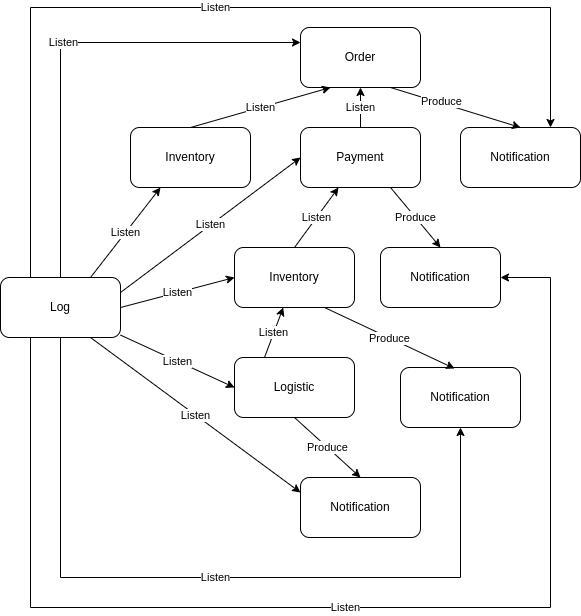

The diagram above was exported from draw.io. Its source (the exported page's mxGraphModel, read from the mxfile embedded in the PNG):
<mxGraphModel dx="1364" dy="807" grid="1" gridSize="10" guides="1" tooltips="1" connect="1" arrows="1" fold="1" page="1" pageScale="1" pageWidth="827" pageHeight="1169" math="0" shadow="0">
  <root>
    <mxCell id="0" />
    <mxCell id="1" parent="0" />
    <mxCell id="wBd6b87nuQ17_1TrQgl2-11" value="Order" style="rounded=1;whiteSpace=wrap;html=1;" parent="1" vertex="1">
      <mxGeometry x="480" y="70" width="120" height="60" as="geometry" />
    </mxCell>
    <mxCell id="wBd6b87nuQ17_1TrQgl2-12" value="Payment" style="rounded=1;whiteSpace=wrap;html=1;" parent="1" vertex="1">
      <mxGeometry x="480" y="170" width="120" height="60" as="geometry" />
    </mxCell>
    <mxCell id="wBd6b87nuQ17_1TrQgl2-13" value="Inventory" style="rounded=1;whiteSpace=wrap;html=1;" parent="1" vertex="1">
      <mxGeometry x="310" y="170" width="120" height="60" as="geometry" />
    </mxCell>
    <mxCell id="wBd6b87nuQ17_1TrQgl2-14" value="Log" style="rounded=1;whiteSpace=wrap;html=1;" parent="1" vertex="1">
      <mxGeometry x="180" y="320" width="120" height="60" as="geometry" />
    </mxCell>
    <mxCell id="wBd6b87nuQ17_1TrQgl2-15" value="Notification" style="rounded=1;whiteSpace=wrap;html=1;" parent="1" vertex="1">
      <mxGeometry x="640" y="170" width="120" height="60" as="geometry" />
    </mxCell>
    <mxCell id="wBd6b87nuQ17_1TrQgl2-16" value="Inventory" style="rounded=1;whiteSpace=wrap;html=1;" parent="1" vertex="1">
      <mxGeometry x="414" y="290" width="120" height="60" as="geometry" />
    </mxCell>
    <mxCell id="wBd6b87nuQ17_1TrQgl2-17" value="Notification" style="rounded=1;whiteSpace=wrap;html=1;" parent="1" vertex="1">
      <mxGeometry x="560" y="290" width="120" height="60" as="geometry" />
    </mxCell>
    <mxCell id="wBd6b87nuQ17_1TrQgl2-19" value="Logistic" style="rounded=1;whiteSpace=wrap;html=1;" parent="1" vertex="1">
      <mxGeometry x="414" y="400" width="120" height="60" as="geometry" />
    </mxCell>
    <mxCell id="wBd6b87nuQ17_1TrQgl2-20" value="Notification" style="rounded=1;whiteSpace=wrap;html=1;" parent="1" vertex="1">
      <mxGeometry x="580" y="410" width="120" height="60" as="geometry" />
    </mxCell>
    <mxCell id="wBd6b87nuQ17_1TrQgl2-21" value="Notification" style="rounded=1;whiteSpace=wrap;html=1;" parent="1" vertex="1">
      <mxGeometry x="480" y="520" width="120" height="60" as="geometry" />
    </mxCell>
    <mxCell id="wBd6b87nuQ17_1TrQgl2-22" value="Listen" style="endArrow=classic;html=1;rounded=0;entryX=0.5;entryY=1;entryDx=0;entryDy=0;" parent="1" source="wBd6b87nuQ17_1TrQgl2-12" target="wBd6b87nuQ17_1TrQgl2-11" edge="1">
      <mxGeometry width="50" height="50" relative="1" as="geometry">
        <mxPoint x="440" y="380" as="sourcePoint" />
        <mxPoint x="390" y="430" as="targetPoint" />
      </mxGeometry>
    </mxCell>
    <mxCell id="wBd6b87nuQ17_1TrQgl2-23" value="" style="endArrow=classic;html=1;rounded=0;exitX=0.75;exitY=1;exitDx=0;exitDy=0;entryX=0.5;entryY=0;entryDx=0;entryDy=0;" parent="1" source="wBd6b87nuQ17_1TrQgl2-11" target="wBd6b87nuQ17_1TrQgl2-15" edge="1">
      <mxGeometry width="50" height="50" relative="1" as="geometry">
        <mxPoint x="550" y="140" as="sourcePoint" />
        <mxPoint x="550" y="180" as="targetPoint" />
      </mxGeometry>
    </mxCell>
    <mxCell id="zoMTYNX8lpjP3pUCdET8-1" value="Produce" style="edgeLabel;html=1;align=center;verticalAlign=middle;resizable=0;points=[];" parent="wBd6b87nuQ17_1TrQgl2-23" connectable="0" vertex="1">
      <mxGeometry x="-0.3395" relative="1" as="geometry">
        <mxPoint x="7" as="offset" />
      </mxGeometry>
    </mxCell>
    <mxCell id="wBd6b87nuQ17_1TrQgl2-24" value="Listen" style="endArrow=classic;html=1;rounded=0;exitX=0.5;exitY=0;exitDx=0;exitDy=0;entryX=0.25;entryY=1;entryDx=0;entryDy=0;" parent="1" source="wBd6b87nuQ17_1TrQgl2-13" target="wBd6b87nuQ17_1TrQgl2-11" edge="1">
      <mxGeometry width="50" height="50" relative="1" as="geometry">
        <mxPoint x="440" y="380" as="sourcePoint" />
        <mxPoint x="390" y="430" as="targetPoint" />
      </mxGeometry>
    </mxCell>
    <mxCell id="wBd6b87nuQ17_1TrQgl2-26" value="Produce" style="endArrow=classic;html=1;rounded=0;exitX=0.75;exitY=1;exitDx=0;exitDy=0;entryX=0.5;entryY=0;entryDx=0;entryDy=0;" parent="1" source="wBd6b87nuQ17_1TrQgl2-12" target="wBd6b87nuQ17_1TrQgl2-17" edge="1">
      <mxGeometry width="50" height="50" relative="1" as="geometry">
        <mxPoint x="390" y="430" as="sourcePoint" />
        <mxPoint x="440" y="380" as="targetPoint" />
      </mxGeometry>
    </mxCell>
    <mxCell id="wBd6b87nuQ17_1TrQgl2-28" value="Produce" style="endArrow=classic;html=1;rounded=0;exitX=0.75;exitY=1;exitDx=0;exitDy=0;entryX=0.45;entryY=0.017;entryDx=0;entryDy=0;entryPerimeter=0;" parent="1" source="wBd6b87nuQ17_1TrQgl2-16" target="wBd6b87nuQ17_1TrQgl2-20" edge="1">
      <mxGeometry width="50" height="50" relative="1" as="geometry">
        <mxPoint x="390" y="430" as="sourcePoint" />
        <mxPoint x="440" y="380" as="targetPoint" />
      </mxGeometry>
    </mxCell>
    <mxCell id="wBd6b87nuQ17_1TrQgl2-29" value="Produce" style="endArrow=classic;html=1;rounded=0;exitX=0.5;exitY=1;exitDx=0;exitDy=0;entryX=0.5;entryY=0;entryDx=0;entryDy=0;" parent="1" source="wBd6b87nuQ17_1TrQgl2-19" target="wBd6b87nuQ17_1TrQgl2-21" edge="1">
      <mxGeometry width="50" height="50" relative="1" as="geometry">
        <mxPoint x="390" y="430" as="sourcePoint" />
        <mxPoint x="440" y="380" as="targetPoint" />
      </mxGeometry>
    </mxCell>
    <mxCell id="JrBU9fWBiBROGboVLpX9-1" value="Listen" style="endArrow=classic;html=1;rounded=0;exitX=0.5;exitY=0;exitDx=0;exitDy=0;" edge="1" parent="1" source="wBd6b87nuQ17_1TrQgl2-16" target="wBd6b87nuQ17_1TrQgl2-12">
      <mxGeometry width="50" height="50" relative="1" as="geometry">
        <mxPoint x="390" y="440" as="sourcePoint" />
        <mxPoint x="440" y="390" as="targetPoint" />
      </mxGeometry>
    </mxCell>
    <mxCell id="JrBU9fWBiBROGboVLpX9-4" value="Listen" style="endArrow=classic;html=1;rounded=0;exitX=0.25;exitY=0;exitDx=0;exitDy=0;" edge="1" parent="1" source="wBd6b87nuQ17_1TrQgl2-19" target="wBd6b87nuQ17_1TrQgl2-16">
      <mxGeometry width="50" height="50" relative="1" as="geometry">
        <mxPoint x="620" y="460" as="sourcePoint" />
        <mxPoint x="670" y="410" as="targetPoint" />
      </mxGeometry>
    </mxCell>
    <mxCell id="JrBU9fWBiBROGboVLpX9-5" value="Listen" style="endArrow=classic;html=1;rounded=0;exitX=0.5;exitY=0;exitDx=0;exitDy=0;entryX=0;entryY=0.25;entryDx=0;entryDy=0;" edge="1" parent="1" source="wBd6b87nuQ17_1TrQgl2-14" target="wBd6b87nuQ17_1TrQgl2-11">
      <mxGeometry width="50" height="50" relative="1" as="geometry">
        <mxPoint x="620" y="460" as="sourcePoint" />
        <mxPoint x="670" y="410" as="targetPoint" />
        <Array as="points">
          <mxPoint x="240" y="85" />
        </Array>
      </mxGeometry>
    </mxCell>
    <mxCell id="JrBU9fWBiBROGboVLpX9-6" value="Listen" style="endArrow=classic;html=1;rounded=0;exitX=0.75;exitY=0;exitDx=0;exitDy=0;entryX=0.25;entryY=1;entryDx=0;entryDy=0;" edge="1" parent="1" source="wBd6b87nuQ17_1TrQgl2-14" target="wBd6b87nuQ17_1TrQgl2-13">
      <mxGeometry width="50" height="50" relative="1" as="geometry">
        <mxPoint x="620" y="460" as="sourcePoint" />
        <mxPoint x="670" y="410" as="targetPoint" />
      </mxGeometry>
    </mxCell>
    <mxCell id="JrBU9fWBiBROGboVLpX9-7" value="Listen" style="endArrow=classic;html=1;rounded=0;exitX=1;exitY=0.25;exitDx=0;exitDy=0;entryX=0;entryY=0.5;entryDx=0;entryDy=0;" edge="1" parent="1" source="wBd6b87nuQ17_1TrQgl2-14" target="wBd6b87nuQ17_1TrQgl2-12">
      <mxGeometry width="50" height="50" relative="1" as="geometry">
        <mxPoint x="620" y="460" as="sourcePoint" />
        <mxPoint x="670" y="410" as="targetPoint" />
      </mxGeometry>
    </mxCell>
    <mxCell id="JrBU9fWBiBROGboVLpX9-8" value="Listen" style="endArrow=classic;html=1;rounded=0;exitX=1;exitY=0.5;exitDx=0;exitDy=0;entryX=0;entryY=0.5;entryDx=0;entryDy=0;" edge="1" parent="1" source="wBd6b87nuQ17_1TrQgl2-14" target="wBd6b87nuQ17_1TrQgl2-16">
      <mxGeometry width="50" height="50" relative="1" as="geometry">
        <mxPoint x="470" y="530" as="sourcePoint" />
        <mxPoint x="520" y="480" as="targetPoint" />
      </mxGeometry>
    </mxCell>
    <mxCell id="JrBU9fWBiBROGboVLpX9-9" value="Listen" style="endArrow=classic;html=1;rounded=0;entryX=0;entryY=0.5;entryDx=0;entryDy=0;" edge="1" parent="1" source="wBd6b87nuQ17_1TrQgl2-14" target="wBd6b87nuQ17_1TrQgl2-19">
      <mxGeometry width="50" height="50" relative="1" as="geometry">
        <mxPoint x="470" y="480" as="sourcePoint" />
        <mxPoint x="520" y="430" as="targetPoint" />
      </mxGeometry>
    </mxCell>
    <mxCell id="JrBU9fWBiBROGboVLpX9-10" value="Listen" style="endArrow=classic;html=1;rounded=0;exitX=0.75;exitY=1;exitDx=0;exitDy=0;entryX=0;entryY=0.25;entryDx=0;entryDy=0;" edge="1" parent="1" source="wBd6b87nuQ17_1TrQgl2-14" target="wBd6b87nuQ17_1TrQgl2-21">
      <mxGeometry width="50" height="50" relative="1" as="geometry">
        <mxPoint x="470" y="480" as="sourcePoint" />
        <mxPoint x="520" y="430" as="targetPoint" />
      </mxGeometry>
    </mxCell>
    <mxCell id="JrBU9fWBiBROGboVLpX9-12" value="Listen" style="endArrow=classic;html=1;rounded=0;exitX=0.5;exitY=1;exitDx=0;exitDy=0;entryX=0.5;entryY=1;entryDx=0;entryDy=0;" edge="1" parent="1" source="wBd6b87nuQ17_1TrQgl2-14" target="wBd6b87nuQ17_1TrQgl2-20">
      <mxGeometry width="50" height="50" relative="1" as="geometry">
        <mxPoint x="470" y="480" as="sourcePoint" />
        <mxPoint x="520" y="430" as="targetPoint" />
        <Array as="points">
          <mxPoint x="240" y="620" />
          <mxPoint x="640" y="620" />
        </Array>
      </mxGeometry>
    </mxCell>
    <mxCell id="JrBU9fWBiBROGboVLpX9-13" value="Listen" style="endArrow=classic;html=1;rounded=0;exitX=0.25;exitY=1;exitDx=0;exitDy=0;entryX=1;entryY=0.5;entryDx=0;entryDy=0;" edge="1" parent="1" source="wBd6b87nuQ17_1TrQgl2-14" target="wBd6b87nuQ17_1TrQgl2-17">
      <mxGeometry width="50" height="50" relative="1" as="geometry">
        <mxPoint x="470" y="480" as="sourcePoint" />
        <mxPoint x="520" y="430" as="targetPoint" />
        <Array as="points">
          <mxPoint x="210" y="650" />
          <mxPoint x="730" y="650" />
          <mxPoint x="730" y="320" />
        </Array>
      </mxGeometry>
    </mxCell>
    <mxCell id="JrBU9fWBiBROGboVLpX9-14" value="Listen" style="endArrow=classic;html=1;rounded=0;entryX=0.75;entryY=0;entryDx=0;entryDy=0;exitX=0.25;exitY=0;exitDx=0;exitDy=0;" edge="1" parent="1" source="wBd6b87nuQ17_1TrQgl2-14" target="wBd6b87nuQ17_1TrQgl2-15">
      <mxGeometry width="50" height="50" relative="1" as="geometry">
        <mxPoint x="570" y="430" as="sourcePoint" />
        <mxPoint x="620" y="380" as="targetPoint" />
        <Array as="points">
          <mxPoint x="210" y="50" />
          <mxPoint x="730" y="50" />
        </Array>
      </mxGeometry>
    </mxCell>
  </root>
</mxGraphModel>